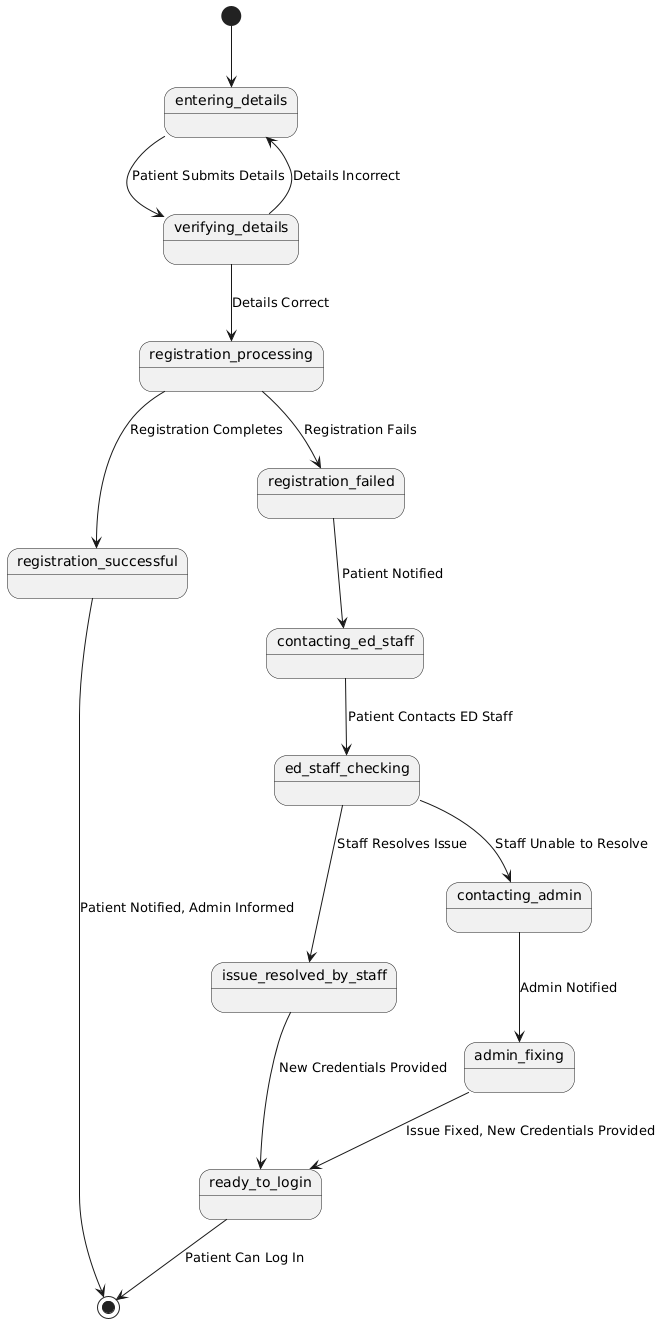

The diagram above was rendered by PlantUML. Its source (embedded in the PNG):
@startuml
[*] --> entering_details
    entering_details --> verifying_details : Patient Submits Details
    verifying_details --> entering_details : Details Incorrect
    verifying_details --> registration_processing : Details Correct
    registration_processing --> registration_successful : Registration Completes
    registration_processing --> registration_failed : Registration Fails
    registration_successful --> [*] : Patient Notified, Admin Informed
    registration_failed --> contacting_ed_staff : Patient Notified
    contacting_ed_staff --> ed_staff_checking : Patient Contacts ED Staff
    ed_staff_checking --> issue_resolved_by_staff : Staff Resolves Issue
    ed_staff_checking --> contacting_admin : Staff Unable to Resolve
    issue_resolved_by_staff --> ready_to_login : New Credentials Provided
    contacting_admin --> admin_fixing : Admin Notified
    admin_fixing --> ready_to_login : Issue Fixed, New Credentials Provided
    ready_to_login --> [*] : Patient Can Log In
@enduml